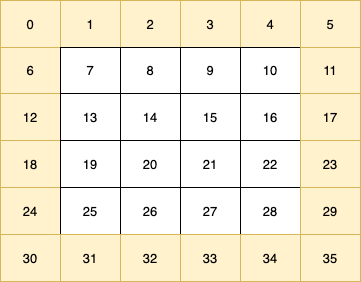

The diagram above was exported from draw.io. Its source (the exported page's mxGraphModel, read from the mxfile embedded in the PNG):
<mxGraphModel dx="711" dy="477" grid="1" gridSize="10" guides="1" tooltips="1" connect="1" arrows="1" fold="1" page="1" pageScale="1" pageWidth="1100" pageHeight="850" math="0" shadow="0">
  <root>
    <mxCell id="0" />
    <mxCell id="1" parent="0" />
    <mxCell id="2" value="" style="childLayout=tableLayout;recursiveResize=0;shadow=0;fillColor=none;" vertex="1" parent="1">
      <mxGeometry x="280" y="180" width="360" height="281" as="geometry" />
    </mxCell>
    <mxCell id="3" value="" style="shape=tableRow;horizontal=0;startSize=0;swimlaneHead=0;swimlaneBody=0;top=0;left=0;bottom=0;right=0;dropTarget=0;collapsible=0;recursiveResize=0;expand=0;fontStyle=0;fillColor=none;strokeColor=inherit;" vertex="1" parent="2">
      <mxGeometry width="360" height="47" as="geometry" />
    </mxCell>
    <mxCell id="4" value="0" style="connectable=0;recursiveResize=0;strokeColor=#d6b656;fillColor=#fff2cc;align=center;whiteSpace=wrap;html=1;" vertex="1" parent="3">
      <mxGeometry width="60" height="47" as="geometry">
        <mxRectangle width="60" height="47" as="alternateBounds" />
      </mxGeometry>
    </mxCell>
    <mxCell id="5" value="1" style="connectable=0;recursiveResize=0;strokeColor=#d6b656;fillColor=#fff2cc;align=center;whiteSpace=wrap;html=1;" vertex="1" parent="3">
      <mxGeometry x="60" width="60" height="47" as="geometry">
        <mxRectangle width="60" height="47" as="alternateBounds" />
      </mxGeometry>
    </mxCell>
    <mxCell id="6" value="2" style="connectable=0;recursiveResize=0;strokeColor=#d6b656;fillColor=#fff2cc;align=center;whiteSpace=wrap;html=1;" vertex="1" parent="3">
      <mxGeometry x="120" width="60" height="47" as="geometry">
        <mxRectangle width="60" height="47" as="alternateBounds" />
      </mxGeometry>
    </mxCell>
    <mxCell id="7" value="3" style="connectable=0;recursiveResize=0;strokeColor=#d6b656;fillColor=#fff2cc;align=center;whiteSpace=wrap;html=1;" vertex="1" parent="3">
      <mxGeometry x="180" width="60" height="47" as="geometry">
        <mxRectangle width="60" height="47" as="alternateBounds" />
      </mxGeometry>
    </mxCell>
    <mxCell id="8" value="4" style="connectable=0;recursiveResize=0;strokeColor=#d6b656;fillColor=#fff2cc;align=center;whiteSpace=wrap;html=1;" vertex="1" parent="3">
      <mxGeometry x="240" width="60" height="47" as="geometry">
        <mxRectangle width="60" height="47" as="alternateBounds" />
      </mxGeometry>
    </mxCell>
    <mxCell id="9" value="5" style="connectable=0;recursiveResize=0;strokeColor=#d6b656;fillColor=#fff2cc;align=center;whiteSpace=wrap;html=1;" vertex="1" parent="3">
      <mxGeometry x="300" width="60" height="47" as="geometry">
        <mxRectangle width="60" height="47" as="alternateBounds" />
      </mxGeometry>
    </mxCell>
    <mxCell id="10" style="shape=tableRow;horizontal=0;startSize=0;swimlaneHead=0;swimlaneBody=0;top=0;left=0;bottom=0;right=0;dropTarget=0;collapsible=0;recursiveResize=0;expand=0;fontStyle=0;fillColor=none;strokeColor=inherit;" vertex="1" parent="2">
      <mxGeometry y="47" width="360" height="46" as="geometry" />
    </mxCell>
    <mxCell id="11" value="6" style="connectable=0;recursiveResize=0;strokeColor=#d6b656;fillColor=#fff2cc;align=center;whiteSpace=wrap;html=1;" vertex="1" parent="10">
      <mxGeometry width="60" height="46" as="geometry">
        <mxRectangle width="60" height="46" as="alternateBounds" />
      </mxGeometry>
    </mxCell>
    <mxCell id="12" value="7" style="connectable=0;recursiveResize=0;strokeColor=inherit;fillColor=none;align=center;whiteSpace=wrap;html=1;" vertex="1" parent="10">
      <mxGeometry x="60" width="60" height="46" as="geometry">
        <mxRectangle width="60" height="46" as="alternateBounds" />
      </mxGeometry>
    </mxCell>
    <mxCell id="13" value="8" style="connectable=0;recursiveResize=0;strokeColor=inherit;fillColor=none;align=center;whiteSpace=wrap;html=1;" vertex="1" parent="10">
      <mxGeometry x="120" width="60" height="46" as="geometry">
        <mxRectangle width="60" height="46" as="alternateBounds" />
      </mxGeometry>
    </mxCell>
    <mxCell id="14" value="9" style="connectable=0;recursiveResize=0;strokeColor=inherit;fillColor=none;align=center;whiteSpace=wrap;html=1;" vertex="1" parent="10">
      <mxGeometry x="180" width="60" height="46" as="geometry">
        <mxRectangle width="60" height="46" as="alternateBounds" />
      </mxGeometry>
    </mxCell>
    <mxCell id="15" value="10" style="connectable=0;recursiveResize=0;strokeColor=inherit;fillColor=none;align=center;whiteSpace=wrap;html=1;" vertex="1" parent="10">
      <mxGeometry x="240" width="60" height="46" as="geometry">
        <mxRectangle width="60" height="46" as="alternateBounds" />
      </mxGeometry>
    </mxCell>
    <mxCell id="16" value="11" style="connectable=0;recursiveResize=0;strokeColor=#d6b656;fillColor=#fff2cc;align=center;whiteSpace=wrap;html=1;" vertex="1" parent="10">
      <mxGeometry x="300" width="60" height="46" as="geometry">
        <mxRectangle width="60" height="46" as="alternateBounds" />
      </mxGeometry>
    </mxCell>
    <mxCell id="17" style="shape=tableRow;horizontal=0;startSize=0;swimlaneHead=0;swimlaneBody=0;top=0;left=0;bottom=0;right=0;dropTarget=0;collapsible=0;recursiveResize=0;expand=0;fontStyle=0;fillColor=none;strokeColor=inherit;" vertex="1" parent="2">
      <mxGeometry y="93" width="360" height="47" as="geometry" />
    </mxCell>
    <mxCell id="18" value="12" style="connectable=0;recursiveResize=0;strokeColor=#d6b656;fillColor=#fff2cc;align=center;whiteSpace=wrap;html=1;" vertex="1" parent="17">
      <mxGeometry width="60" height="47" as="geometry">
        <mxRectangle width="60" height="47" as="alternateBounds" />
      </mxGeometry>
    </mxCell>
    <mxCell id="19" value="13" style="connectable=0;recursiveResize=0;strokeColor=inherit;fillColor=none;align=center;whiteSpace=wrap;html=1;" vertex="1" parent="17">
      <mxGeometry x="60" width="60" height="47" as="geometry">
        <mxRectangle width="60" height="47" as="alternateBounds" />
      </mxGeometry>
    </mxCell>
    <mxCell id="20" value="14" style="connectable=0;recursiveResize=0;strokeColor=inherit;fillColor=none;align=center;whiteSpace=wrap;html=1;" vertex="1" parent="17">
      <mxGeometry x="120" width="60" height="47" as="geometry">
        <mxRectangle width="60" height="47" as="alternateBounds" />
      </mxGeometry>
    </mxCell>
    <mxCell id="21" value="15" style="connectable=0;recursiveResize=0;strokeColor=inherit;fillColor=none;align=center;whiteSpace=wrap;html=1;" vertex="1" parent="17">
      <mxGeometry x="180" width="60" height="47" as="geometry">
        <mxRectangle width="60" height="47" as="alternateBounds" />
      </mxGeometry>
    </mxCell>
    <mxCell id="22" value="16" style="connectable=0;recursiveResize=0;strokeColor=inherit;fillColor=none;align=center;whiteSpace=wrap;html=1;" vertex="1" parent="17">
      <mxGeometry x="240" width="60" height="47" as="geometry">
        <mxRectangle width="60" height="47" as="alternateBounds" />
      </mxGeometry>
    </mxCell>
    <mxCell id="23" value="17" style="connectable=0;recursiveResize=0;strokeColor=#d6b656;fillColor=#fff2cc;align=center;whiteSpace=wrap;html=1;" vertex="1" parent="17">
      <mxGeometry x="300" width="60" height="47" as="geometry">
        <mxRectangle width="60" height="47" as="alternateBounds" />
      </mxGeometry>
    </mxCell>
    <mxCell id="24" style="shape=tableRow;horizontal=0;startSize=0;swimlaneHead=0;swimlaneBody=0;top=0;left=0;bottom=0;right=0;dropTarget=0;collapsible=0;recursiveResize=0;expand=0;fontStyle=0;fillColor=none;strokeColor=inherit;" vertex="1" parent="2">
      <mxGeometry y="140" width="360" height="47" as="geometry" />
    </mxCell>
    <mxCell id="25" value="18" style="connectable=0;recursiveResize=0;strokeColor=#d6b656;fillColor=#fff2cc;align=center;whiteSpace=wrap;html=1;" vertex="1" parent="24">
      <mxGeometry width="60" height="47" as="geometry">
        <mxRectangle width="60" height="47" as="alternateBounds" />
      </mxGeometry>
    </mxCell>
    <mxCell id="26" value="19" style="connectable=0;recursiveResize=0;strokeColor=inherit;fillColor=none;align=center;whiteSpace=wrap;html=1;" vertex="1" parent="24">
      <mxGeometry x="60" width="60" height="47" as="geometry">
        <mxRectangle width="60" height="47" as="alternateBounds" />
      </mxGeometry>
    </mxCell>
    <mxCell id="27" value="20" style="connectable=0;recursiveResize=0;strokeColor=inherit;fillColor=none;align=center;whiteSpace=wrap;html=1;" vertex="1" parent="24">
      <mxGeometry x="120" width="60" height="47" as="geometry">
        <mxRectangle width="60" height="47" as="alternateBounds" />
      </mxGeometry>
    </mxCell>
    <mxCell id="28" value="21" style="connectable=0;recursiveResize=0;strokeColor=inherit;fillColor=none;align=center;whiteSpace=wrap;html=1;" vertex="1" parent="24">
      <mxGeometry x="180" width="60" height="47" as="geometry">
        <mxRectangle width="60" height="47" as="alternateBounds" />
      </mxGeometry>
    </mxCell>
    <mxCell id="29" value="22" style="connectable=0;recursiveResize=0;strokeColor=inherit;fillColor=none;align=center;whiteSpace=wrap;html=1;" vertex="1" parent="24">
      <mxGeometry x="240" width="60" height="47" as="geometry">
        <mxRectangle width="60" height="47" as="alternateBounds" />
      </mxGeometry>
    </mxCell>
    <mxCell id="30" value="23" style="connectable=0;recursiveResize=0;strokeColor=#d6b656;fillColor=#fff2cc;align=center;whiteSpace=wrap;html=1;" vertex="1" parent="24">
      <mxGeometry x="300" width="60" height="47" as="geometry">
        <mxRectangle width="60" height="47" as="alternateBounds" />
      </mxGeometry>
    </mxCell>
    <mxCell id="31" style="shape=tableRow;horizontal=0;startSize=0;swimlaneHead=0;swimlaneBody=0;top=0;left=0;bottom=0;right=0;dropTarget=0;collapsible=0;recursiveResize=0;expand=0;fontStyle=0;fillColor=none;strokeColor=inherit;" vertex="1" parent="2">
      <mxGeometry y="187" width="360" height="47" as="geometry" />
    </mxCell>
    <mxCell id="32" value="24" style="connectable=0;recursiveResize=0;strokeColor=#d6b656;fillColor=#fff2cc;align=center;whiteSpace=wrap;html=1;" vertex="1" parent="31">
      <mxGeometry width="60" height="47" as="geometry">
        <mxRectangle width="60" height="47" as="alternateBounds" />
      </mxGeometry>
    </mxCell>
    <mxCell id="33" value="25" style="connectable=0;recursiveResize=0;strokeColor=inherit;fillColor=none;align=center;whiteSpace=wrap;html=1;" vertex="1" parent="31">
      <mxGeometry x="60" width="60" height="47" as="geometry">
        <mxRectangle width="60" height="47" as="alternateBounds" />
      </mxGeometry>
    </mxCell>
    <mxCell id="34" value="26" style="connectable=0;recursiveResize=0;strokeColor=inherit;fillColor=none;align=center;whiteSpace=wrap;html=1;" vertex="1" parent="31">
      <mxGeometry x="120" width="60" height="47" as="geometry">
        <mxRectangle width="60" height="47" as="alternateBounds" />
      </mxGeometry>
    </mxCell>
    <mxCell id="35" value="27" style="connectable=0;recursiveResize=0;strokeColor=inherit;fillColor=none;align=center;whiteSpace=wrap;html=1;" vertex="1" parent="31">
      <mxGeometry x="180" width="60" height="47" as="geometry">
        <mxRectangle width="60" height="47" as="alternateBounds" />
      </mxGeometry>
    </mxCell>
    <mxCell id="36" value="28" style="connectable=0;recursiveResize=0;strokeColor=inherit;fillColor=none;align=center;whiteSpace=wrap;html=1;" vertex="1" parent="31">
      <mxGeometry x="240" width="60" height="47" as="geometry">
        <mxRectangle width="60" height="47" as="alternateBounds" />
      </mxGeometry>
    </mxCell>
    <mxCell id="37" value="29" style="connectable=0;recursiveResize=0;strokeColor=#d6b656;fillColor=#fff2cc;align=center;whiteSpace=wrap;html=1;" vertex="1" parent="31">
      <mxGeometry x="300" width="60" height="47" as="geometry">
        <mxRectangle width="60" height="47" as="alternateBounds" />
      </mxGeometry>
    </mxCell>
    <mxCell id="38" style="shape=tableRow;horizontal=0;startSize=0;swimlaneHead=0;swimlaneBody=0;top=0;left=0;bottom=0;right=0;dropTarget=0;collapsible=0;recursiveResize=0;expand=0;fontStyle=0;fillColor=none;strokeColor=inherit;" vertex="1" parent="2">
      <mxGeometry y="234" width="360" height="47" as="geometry" />
    </mxCell>
    <mxCell id="39" value="30" style="connectable=0;recursiveResize=0;strokeColor=#d6b656;fillColor=#fff2cc;align=center;whiteSpace=wrap;html=1;" vertex="1" parent="38">
      <mxGeometry width="60" height="47" as="geometry">
        <mxRectangle width="60" height="47" as="alternateBounds" />
      </mxGeometry>
    </mxCell>
    <mxCell id="40" value="31" style="connectable=0;recursiveResize=0;strokeColor=#d6b656;fillColor=#fff2cc;align=center;whiteSpace=wrap;html=1;" vertex="1" parent="38">
      <mxGeometry x="60" width="60" height="47" as="geometry">
        <mxRectangle width="60" height="47" as="alternateBounds" />
      </mxGeometry>
    </mxCell>
    <mxCell id="41" value="32" style="connectable=0;recursiveResize=0;strokeColor=#d6b656;fillColor=#fff2cc;align=center;whiteSpace=wrap;html=1;" vertex="1" parent="38">
      <mxGeometry x="120" width="60" height="47" as="geometry">
        <mxRectangle width="60" height="47" as="alternateBounds" />
      </mxGeometry>
    </mxCell>
    <mxCell id="42" value="33" style="connectable=0;recursiveResize=0;strokeColor=#d6b656;fillColor=#fff2cc;align=center;whiteSpace=wrap;html=1;" vertex="1" parent="38">
      <mxGeometry x="180" width="60" height="47" as="geometry">
        <mxRectangle width="60" height="47" as="alternateBounds" />
      </mxGeometry>
    </mxCell>
    <mxCell id="43" value="34" style="connectable=0;recursiveResize=0;strokeColor=#d6b656;fillColor=#fff2cc;align=center;whiteSpace=wrap;html=1;" vertex="1" parent="38">
      <mxGeometry x="240" width="60" height="47" as="geometry">
        <mxRectangle width="60" height="47" as="alternateBounds" />
      </mxGeometry>
    </mxCell>
    <mxCell id="44" value="35" style="connectable=0;recursiveResize=0;strokeColor=#d6b656;fillColor=#fff2cc;align=center;whiteSpace=wrap;html=1;" vertex="1" parent="38">
      <mxGeometry x="300" width="60" height="47" as="geometry">
        <mxRectangle width="60" height="47" as="alternateBounds" />
      </mxGeometry>
    </mxCell>
  </root>
</mxGraphModel>